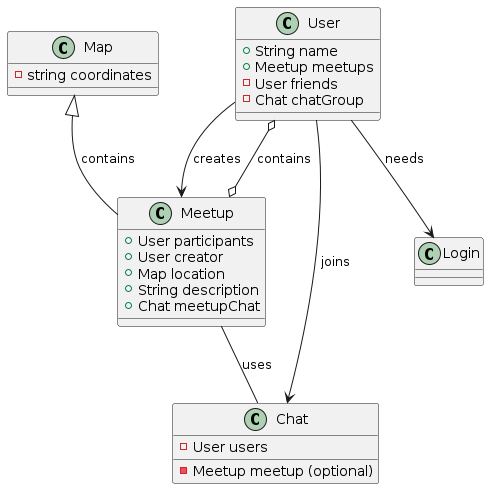

The diagram above was rendered by PlantUML. Its source (embedded in the PNG):
@startuml
class User {
    +String name
    +Meetup meetups
    -User friends
    - Chat chatGroup
}
class Meetup {
    + User participants
    + User creator
    + Map location
    + String description
    + Chat meetupChat
}
class Login {
}
class Map {
    -string coordinates
}
class Chat {
    - User users
    - Meetup meetup (optional)
}

Meetup o--o User : contains
Map <|-- Meetup : contains
User --> Meetup : creates
User --> Login : needs
Meetup -- Chat : uses
User --> Chat : joins
@enduml